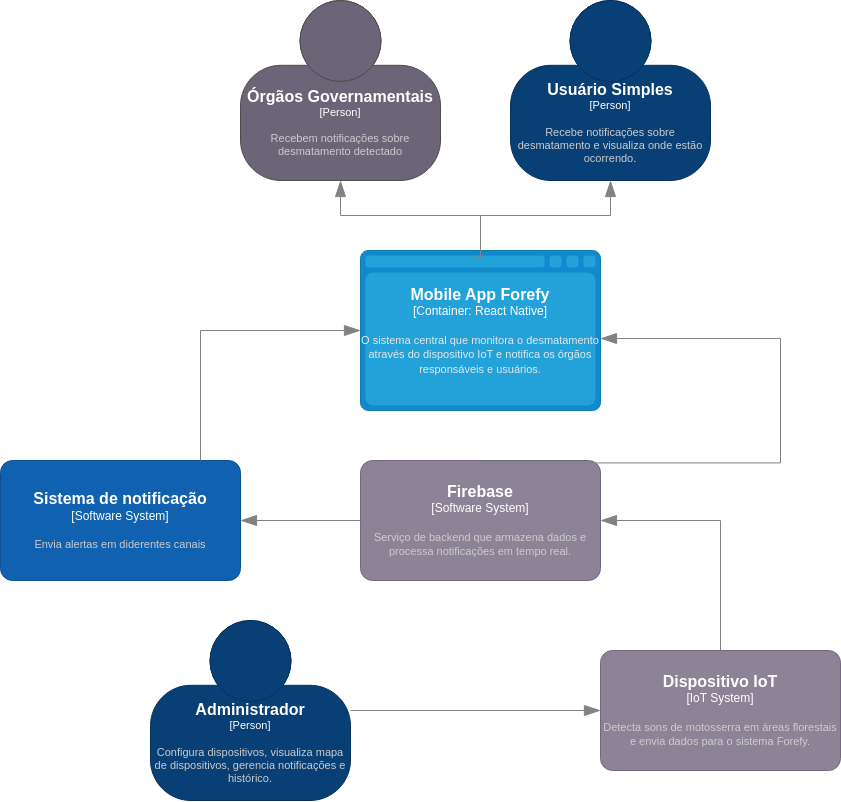

The diagram above was exported from draw.io. Its source (the exported page's mxGraphModel, read from the mxfile embedded in the PNG):
<mxGraphModel dx="2506" dy="1007" grid="1" gridSize="10" guides="1" tooltips="1" connect="1" arrows="1" fold="1" page="1" pageScale="1" pageWidth="827" pageHeight="1169" math="0" shadow="0">
  <root>
    <mxCell id="0" />
    <mxCell id="1" parent="0" />
    <object placeholders="1" c4Name="Administrador" c4Type="Person" c4Description="Configura dispositivos, visualiza mapa de dispositivos, gerencia notificações e histórico." label="&lt;font style=&quot;font-size: 16px&quot;&gt;&lt;b&gt;%c4Name%&lt;/b&gt;&lt;/font&gt;&lt;div&gt;[%c4Type%]&lt;/div&gt;&lt;br&gt;&lt;div&gt;&lt;font style=&quot;font-size: 11px&quot;&gt;&lt;font color=&quot;#cccccc&quot;&gt;%c4Description%&lt;/font&gt;&lt;/div&gt;" id="VFuvf4gVk57fB-TS3eM9-1">
      <mxCell style="html=1;fontSize=11;dashed=0;whiteSpace=wrap;fillColor=#083F75;strokeColor=#06315C;fontColor=#ffffff;shape=mxgraph.c4.person2;align=center;metaEdit=1;points=[[0.5,0,0],[1,0.5,0],[1,0.75,0],[0.75,1,0],[0.5,1,0],[0.25,1,0],[0,0.75,0],[0,0.5,0]];resizable=0;" parent="1" vertex="1">
        <mxGeometry x="20" y="730" width="200" height="180" as="geometry" />
      </mxCell>
    </object>
    <object placeholders="1" c4Name="Usuário Simples" c4Type="Person" c4Description="Recebe notificações sobre desmatamento e visualiza onde estão ocorrendo." label="&lt;font style=&quot;font-size: 16px&quot;&gt;&lt;b&gt;%c4Name%&lt;/b&gt;&lt;/font&gt;&lt;div&gt;[%c4Type%]&lt;/div&gt;&lt;br&gt;&lt;div&gt;&lt;font style=&quot;font-size: 11px&quot;&gt;&lt;font color=&quot;#cccccc&quot;&gt;%c4Description%&lt;/font&gt;&lt;/div&gt;" id="VFuvf4gVk57fB-TS3eM9-2">
      <mxCell style="html=1;fontSize=11;dashed=0;whiteSpace=wrap;fillColor=#083F75;strokeColor=#06315C;fontColor=#ffffff;shape=mxgraph.c4.person2;align=center;metaEdit=1;points=[[0.5,0,0],[1,0.5,0],[1,0.75,0],[0.75,1,0],[0.5,1,0],[0.25,1,0],[0,0.75,0],[0,0.5,0]];resizable=0;" parent="1" vertex="1">
        <mxGeometry x="380" y="110" width="200" height="180" as="geometry" />
      </mxCell>
    </object>
    <object placeholders="1" c4Name="Órgãos Governamentais" c4Type="Person" c4Description="Recebem notificações sobre desmatamento detectado" label="&lt;font style=&quot;font-size: 16px&quot;&gt;&lt;b&gt;%c4Name%&lt;/b&gt;&lt;/font&gt;&lt;div&gt;[%c4Type%]&lt;/div&gt;&lt;br&gt;&lt;div&gt;&lt;font style=&quot;font-size: 11px&quot;&gt;&lt;font color=&quot;#cccccc&quot;&gt;%c4Description%&lt;/font&gt;&lt;/div&gt;" id="VFuvf4gVk57fB-TS3eM9-3">
      <mxCell style="html=1;fontSize=11;dashed=0;whiteSpace=wrap;fillColor=#6C6477;strokeColor=#4D4D4D;fontColor=#ffffff;shape=mxgraph.c4.person2;align=center;metaEdit=1;points=[[0.5,0,0],[1,0.5,0],[1,0.75,0],[0.75,1,0],[0.5,1,0],[0.25,1,0],[0,0.75,0],[0,0.5,0]];resizable=0;" parent="1" vertex="1">
        <mxGeometry x="110" y="110" width="200" height="180" as="geometry" />
      </mxCell>
    </object>
    <object placeholders="1" c4Name="Firebase" c4Type="Software System" c4Description="Serviço de backend que armazena dados e processa notificações em tempo real." label="&lt;font style=&quot;font-size: 16px&quot;&gt;&lt;b&gt;%c4Name%&lt;/b&gt;&lt;/font&gt;&lt;div&gt;[%c4Type%]&lt;/div&gt;&lt;br&gt;&lt;div&gt;&lt;font style=&quot;font-size: 11px&quot;&gt;&lt;font color=&quot;#cccccc&quot;&gt;%c4Description%&lt;/font&gt;&lt;/div&gt;" id="VFuvf4gVk57fB-TS3eM9-4">
      <mxCell style="rounded=1;whiteSpace=wrap;html=1;labelBackgroundColor=none;fillColor=#8C8496;fontColor=#ffffff;align=center;arcSize=10;strokeColor=#736782;metaEdit=1;resizable=0;points=[[0.25,0,0],[0.5,0,0],[0.75,0,0],[1,0.25,0],[1,0.5,0],[1,0.75,0],[0.75,1,0],[0.5,1,0],[0.25,1,0],[0,0.75,0],[0,0.5,0],[0,0.25,0]];" parent="1" vertex="1">
        <mxGeometry x="230" y="570" width="240" height="120" as="geometry" />
      </mxCell>
    </object>
    <object placeholders="1" c4Name="Mobile App Forefy" c4Type="Container" c4Technology="React Native" c4Description="O sistema central que monitora o desmatamento através do dispositivo IoT e notifica os órgãos responsáveis e usuários." label="&lt;font style=&quot;font-size: 16px&quot;&gt;&lt;b&gt;%c4Name%&lt;/b&gt;&lt;/font&gt;&lt;div&gt;[%c4Type%:&amp;nbsp;%c4Technology%]&lt;/div&gt;&lt;br&gt;&lt;div&gt;&lt;font style=&quot;font-size: 11px&quot;&gt;&lt;font color=&quot;#E6E6E6&quot;&gt;%c4Description%&lt;/font&gt;&lt;/div&gt;" id="VFuvf4gVk57fB-TS3eM9-5">
      <mxCell style="shape=mxgraph.c4.webBrowserContainer2;whiteSpace=wrap;html=1;boundedLbl=1;rounded=0;labelBackgroundColor=none;strokeColor=#118ACD;fillColor=#23A2D9;strokeColor=#118ACD;strokeColor2=#0E7DAD;fontSize=12;fontColor=#ffffff;align=center;metaEdit=1;points=[[0.5,0,0],[1,0.25,0],[1,0.5,0],[1,0.75,0],[0.5,1,0],[0,0.75,0],[0,0.5,0],[0,0.25,0]];resizable=0;" parent="1" vertex="1">
        <mxGeometry x="230" y="360" width="240" height="160" as="geometry" />
      </mxCell>
    </object>
    <object placeholders="1" c4Name="Dispositivo IoT" c4Type="IoT System" c4Description="Detecta sons de motosserra em áreas florestais e envia dados para o sistema Forefy." label="&lt;font style=&quot;font-size: 16px&quot;&gt;&lt;b&gt;%c4Name%&lt;/b&gt;&lt;/font&gt;&lt;div&gt;[%c4Type%]&lt;/div&gt;&lt;br&gt;&lt;div&gt;&lt;font style=&quot;font-size: 11px&quot;&gt;&lt;font color=&quot;#cccccc&quot;&gt;%c4Description%&lt;/font&gt;&lt;/div&gt;" id="VFuvf4gVk57fB-TS3eM9-6">
      <mxCell style="rounded=1;whiteSpace=wrap;html=1;labelBackgroundColor=none;fillColor=#8C8496;fontColor=#ffffff;align=center;arcSize=10;strokeColor=#736782;metaEdit=1;resizable=0;points=[[0.25,0,0],[0.5,0,0],[0.75,0,0],[1,0.25,0],[1,0.5,0],[1,0.75,0],[0.75,1,0],[0.5,1,0],[0.25,1,0],[0,0.75,0],[0,0.5,0],[0,0.25,0]];" parent="1" vertex="1">
        <mxGeometry x="470" y="760" width="240" height="120" as="geometry" />
      </mxCell>
    </object>
    <object placeholders="1" c4Type="Relationship" id="VFuvf4gVk57fB-TS3eM9-8">
      <mxCell style="endArrow=blockThin;html=1;fontSize=10;fontColor=#404040;strokeWidth=1;endFill=1;strokeColor=#828282;elbow=vertical;metaEdit=1;endSize=14;startSize=14;jumpStyle=arc;jumpSize=16;rounded=0;edgeStyle=orthogonalEdgeStyle;" parent="1" source="VFuvf4gVk57fB-TS3eM9-6" target="VFuvf4gVk57fB-TS3eM9-4" edge="1">
        <mxGeometry width="240" relative="1" as="geometry">
          <mxPoint x="250" y="610" as="sourcePoint" />
          <mxPoint x="490" y="610" as="targetPoint" />
          <Array as="points">
            <mxPoint x="440" y="630" />
          </Array>
        </mxGeometry>
      </mxCell>
    </object>
    <object placeholders="1" c4Type="Relationship" id="VFuvf4gVk57fB-TS3eM9-10">
      <mxCell style="endArrow=blockThin;html=1;fontSize=10;fontColor=#404040;strokeWidth=1;endFill=1;strokeColor=#828282;elbow=vertical;metaEdit=1;endSize=14;startSize=14;jumpStyle=arc;jumpSize=16;rounded=0;edgeStyle=orthogonalEdgeStyle;exitX=0.483;exitY=0.02;exitDx=0;exitDy=0;exitPerimeter=0;" parent="1" source="VFuvf4gVk57fB-TS3eM9-4" target="VFuvf4gVk57fB-TS3eM9-5" edge="1">
        <mxGeometry width="240" relative="1" as="geometry">
          <mxPoint x="250" y="610" as="sourcePoint" />
          <mxPoint x="490" y="610" as="targetPoint" />
          <Array as="points">
            <mxPoint x="650" y="572" />
            <mxPoint x="650" y="448" />
          </Array>
        </mxGeometry>
      </mxCell>
    </object>
    <object placeholders="1" c4Type="Relationship" id="VFuvf4gVk57fB-TS3eM9-11">
      <mxCell style="endArrow=blockThin;html=1;fontSize=10;fontColor=#404040;strokeWidth=1;endFill=1;strokeColor=#828282;elbow=vertical;metaEdit=1;endSize=14;startSize=14;jumpStyle=arc;jumpSize=16;rounded=0;edgeStyle=orthogonalEdgeStyle;" parent="1" source="VFuvf4gVk57fB-TS3eM9-5" target="VFuvf4gVk57fB-TS3eM9-3" edge="1">
        <mxGeometry width="240" relative="1" as="geometry">
          <mxPoint x="250" y="330" as="sourcePoint" />
          <mxPoint x="490" y="330" as="targetPoint" />
        </mxGeometry>
      </mxCell>
    </object>
    <object placeholders="1" c4Type="Relationship" id="VFuvf4gVk57fB-TS3eM9-12">
      <mxCell style="endArrow=blockThin;html=1;fontSize=10;fontColor=#404040;strokeWidth=1;endFill=1;strokeColor=#828282;elbow=vertical;metaEdit=1;endSize=14;startSize=14;jumpStyle=arc;jumpSize=16;rounded=0;edgeStyle=orthogonalEdgeStyle;exitX=0.478;exitY=0.04;exitDx=0;exitDy=0;exitPerimeter=0;" parent="1" source="VFuvf4gVk57fB-TS3eM9-5" target="VFuvf4gVk57fB-TS3eM9-2" edge="1">
        <mxGeometry width="240" relative="1" as="geometry">
          <mxPoint x="250" y="330" as="sourcePoint" />
          <mxPoint x="490" y="330" as="targetPoint" />
          <Array as="points">
            <mxPoint x="350" y="366" />
            <mxPoint x="350" y="325" />
            <mxPoint x="480" y="325" />
          </Array>
        </mxGeometry>
      </mxCell>
    </object>
    <object placeholders="1" c4Type="Relationship" id="VFuvf4gVk57fB-TS3eM9-13">
      <mxCell style="endArrow=blockThin;html=1;fontSize=10;fontColor=#404040;strokeWidth=1;endFill=1;strokeColor=#828282;elbow=vertical;metaEdit=1;endSize=14;startSize=14;jumpStyle=arc;jumpSize=16;rounded=0;edgeStyle=orthogonalEdgeStyle;" parent="1" source="VFuvf4gVk57fB-TS3eM9-1" target="VFuvf4gVk57fB-TS3eM9-6" edge="1">
        <mxGeometry width="240" relative="1" as="geometry">
          <mxPoint x="210" y="790" as="sourcePoint" />
          <mxPoint x="450" y="790" as="targetPoint" />
        </mxGeometry>
      </mxCell>
    </object>
    <object placeholders="1" c4Name="Sistema de notificação" c4Type="Software System" c4Description="Envia alertas em diderentes canais" label="&lt;font style=&quot;font-size: 16px&quot;&gt;&lt;b&gt;%c4Name%&lt;/b&gt;&lt;/font&gt;&lt;div&gt;[%c4Type%]&lt;/div&gt;&lt;br&gt;&lt;div&gt;&lt;font style=&quot;font-size: 11px&quot;&gt;&lt;font color=&quot;#cccccc&quot;&gt;%c4Description%&lt;/font&gt;&lt;/div&gt;" id="VFuvf4gVk57fB-TS3eM9-14">
      <mxCell style="rounded=1;whiteSpace=wrap;html=1;labelBackgroundColor=none;fillColor=#1061B0;fontColor=#ffffff;align=center;arcSize=10;strokeColor=#0D5091;metaEdit=1;resizable=0;points=[[0.25,0,0],[0.5,0,0],[0.75,0,0],[1,0.25,0],[1,0.5,0],[1,0.75,0],[0.75,1,0],[0.5,1,0],[0.25,1,0],[0,0.75,0],[0,0.5,0],[0,0.25,0]];" parent="1" vertex="1">
        <mxGeometry x="-130" y="570" width="240" height="120" as="geometry" />
      </mxCell>
    </object>
    <object placeholders="1" c4Type="Relationship" id="VFuvf4gVk57fB-TS3eM9-15">
      <mxCell style="endArrow=blockThin;html=1;fontSize=10;fontColor=#404040;strokeWidth=1;endFill=1;strokeColor=#828282;elbow=vertical;metaEdit=1;endSize=14;startSize=14;jumpStyle=arc;jumpSize=16;rounded=0;edgeStyle=orthogonalEdgeStyle;" parent="1" source="VFuvf4gVk57fB-TS3eM9-4" target="VFuvf4gVk57fB-TS3eM9-14" edge="1">
        <mxGeometry width="240" relative="1" as="geometry">
          <mxPoint x="210" y="490" as="sourcePoint" />
          <mxPoint x="450" y="490" as="targetPoint" />
        </mxGeometry>
      </mxCell>
    </object>
    <object placeholders="1" c4Type="Relationship" id="VFuvf4gVk57fB-TS3eM9-16">
      <mxCell style="endArrow=blockThin;html=1;fontSize=10;fontColor=#404040;strokeWidth=1;endFill=1;strokeColor=#828282;elbow=vertical;metaEdit=1;endSize=14;startSize=14;jumpStyle=arc;jumpSize=16;rounded=0;edgeStyle=orthogonalEdgeStyle;" parent="1" source="VFuvf4gVk57fB-TS3eM9-14" target="VFuvf4gVk57fB-TS3eM9-5" edge="1">
        <mxGeometry width="240" relative="1" as="geometry">
          <mxPoint x="140" y="570" as="sourcePoint" />
          <mxPoint x="380" y="570" as="targetPoint" />
          <Array as="points">
            <mxPoint x="70" y="440" />
            <mxPoint x="70" y="440" />
          </Array>
        </mxGeometry>
      </mxCell>
    </object>
  </root>
</mxGraphModel>